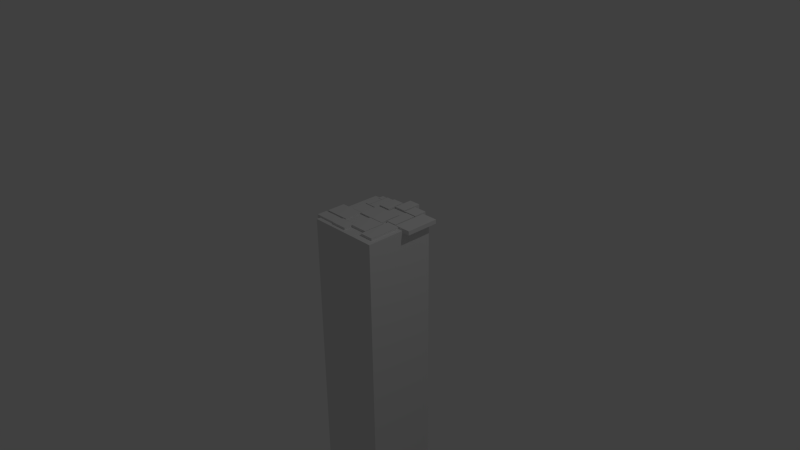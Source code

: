 # Source: floor.blend  (saved by Blender 2.74.0; exported with 4.5.12 LTS)
import bpy
from mathutils import Matrix  # noqa: F401  (used for matrix-valued properties, if any)

bpy.ops.wm.read_factory_settings(use_empty=True)
scene = bpy.context.scene
scene.name = 'Scene'

# ---- collections
col_collection_1 = bpy.data.collections.new('Collection 1'); scene.collection.children.link(col_collection_1)

# ---- materials (node trees are filled in below, after node groups)
mat_material = bpy.data.materials.new('Material')
mat_material.alpha_threshold = 0.0
mat_material.use_transparent_shadow = False
mat_material.roughness = 0.5
mat_material.line_color = (0.0, 0.0, 0.0, 1.0)

# ---- material node trees

# ---- world
world_world = bpy.data.worlds.new('World'); scene.world = world_world
world_world.color = (0.05088, 0.05088, 0.05088)
world_world.use_sun_shadow = False
world_world.sun_shadow_jitter_overblur = 0.0
world_world.cycles.sampling_method = 'MANUAL'
world_world.cycles.sample_map_resolution = 256

# ---- cameras
cam_camera = bpy.data.cameras.new('Camera')
cam_camera.clip_end = 100.0
cam_camera.lens = 35.0
cam_camera.sensor_width = 32.0
cam_camera.sensor_height = 18.0
cam_camera.ortho_scale = 7.314
cam_camera.dof.focus_distance = 0.0
cam_camera.dof.aperture_fstop = 128.0

# ---- lights
light_lamp = bpy.data.lights.new('Lamp', 'POINT')
light_lamp.transmission_factor = 0.0
light_lamp.cutoff_distance = 30.0
light_lamp.energy = 100.0
light_lamp.shadow_buffer_clip_start = 1.001
light_lamp.shadow_soft_size = 0.1
light_lamp.shadow_maximum_resolution = 0.006
light_lamp.use_absolute_resolution = True
light_lamp.cycles.use_multiple_importance_sampling = False

# ---- meshes
me_cube = bpy.data.meshes.new('Cube')
me_cube.from_pydata([(0.5, 0.5, -5.5), (0.5, -0.5, -5.5), (-0.5, -0.5, -5.5), (-0.5, 0.5, -5.5), (0.5, 0.5, 0.5), (0.5, -0.5, 0.5), (-0.5, -0.5, 0.5), (-0.5, 0.5, 0.5), (0.193, 0.2691, 0.468), (0.193, -0.02829, 0.468), (-0.193, -0.02829, 0.468), (-0.193, 0.2691, 0.468), (0.193, 0.2691, 0.5319), (0.193, -0.02829, 0.5319), (-0.193, -0.02829, 0.5319), (-0.193, 0.2691, 0.5319), (0.4343, 0.03584, 0.468), (0.4343, -0.4077, 0.468), (0.2441, -0.4077, 0.468), (0.2441, 0.03584, 0.468), (0.4343, 0.03584, 0.5319), (0.4343, -0.4077, 0.5319), (0.2441, -0.4077, 0.5319), (0.2441, 0.03584, 0.5319), (0.3578, 0.3841, 0.471), (0.3578, 0.05471, 0.471), (0.2074, 0.05471, 0.471), (0.2074, 0.3841, 0.471), (0.3578, 0.3841, 0.5289), (0.3578, 0.05471, 0.5289), (0.2074, 0.05471, 0.5289), (0.2074, 0.3841, 0.5289), (0.607, 0.5176, 0.471), (0.607, 0.04639, 0.471), (0.3764, 0.04639, 0.471), (0.3764, 0.5176, 0.471), (0.607, 0.5176, 0.5289), (0.607, 0.04639, 0.5289), (0.3764, 0.04639, 0.5289), (0.3764, 0.5176, 0.5289), (0.362, 0.5772, 0.4563), (0.362, 0.3921, 0.4563), (0.1731, 0.3921, 0.4563), (0.1731, 0.5772, 0.4563), (0.362, 0.5772, 0.5342), (0.362, 0.3921, 0.5342), (0.1731, 0.3921, 0.5342), (0.1731, 0.5772, 0.5342), (0.1972, 0.3854, 0.4728), (0.1972, 0.2785, 0.4728), (-0.00467, 0.2785, 0.4728), (-0.00467, 0.3854, 0.4728), (0.1972, 0.3854, 0.5177), (0.1972, 0.2785, 0.5177), (-0.00467, 0.2785, 0.5177), (-0.00467, 0.3854, 0.5177), (0.1606, 0.6637, 0.4809), (0.1606, 0.3965, 0.4809), (-0.005012, 0.3965, 0.4809), (-0.005012, 0.6637, 0.4809), (0.1606, 0.6637, 0.54), (0.1606, 0.3965, 0.54), (-0.005012, 0.3965, 0.54), (-0.005012, 0.6637, 0.54), (-0.0166, 0.5422, 0.4809), (-0.0166, 0.2874, 0.4809), (-0.1822, 0.2874, 0.4809), (-0.1822, 0.5422, 0.4809), (-0.0166, 0.5422, 0.54), (-0.0166, 0.2874, 0.54), (-0.1822, 0.2874, 0.54), (-0.1822, 0.5422, 0.54), (-0.01601, -0.2859, 0.47), (-0.01601, -0.4499, 0.47), (-0.2372, -0.4499, 0.47), (-0.2372, -0.2859, 0.47), (-0.01601, -0.2859, 0.5291), (-0.01601, -0.4499, 0.5291), (-0.2372, -0.4499, 0.5291), (-0.2372, -0.2859, 0.5291), (-0.2, -0.01318, 0.47), (-0.2, -0.2718, 0.47), (-0.552, -0.2718, 0.47), (-0.552, -0.01318, 0.47), (-0.2, -0.01318, 0.5291), (-0.2, -0.2718, 0.5291), (-0.552, -0.2718, 0.5291), (-0.552, -0.01318, 0.5291), (-0.2008, 0.2092, 0.4752), (-0.2008, -0.004474, 0.4752), (-0.3833, -0.004474, 0.4752), (-0.3833, 0.2092, 0.4752), (-0.2008, 0.2092, 0.524), (-0.2008, -0.004474, 0.524), (-0.3833, -0.004474, 0.524), (-0.3833, 0.2092, 0.524), (-0.1991, 0.5403, 0.4752), (-0.1991, 0.2226, 0.4752), (-0.3158, 0.2226, 0.4752), (-0.3158, 0.5403, 0.4752), (-0.1991, 0.5403, 0.524), (-0.1991, 0.2226, 0.524), (-0.3158, 0.2226, 0.524), (-0.3158, 0.5403, 0.524), (-0.3236, 0.4383, 0.4752), (-0.3236, 0.2239, 0.4752), (-0.3869, 0.2239, 0.4752), (-0.3869, 0.4383, 0.4752), (-0.3236, 0.4383, 0.524), (-0.3236, 0.2239, 0.524), (-0.3869, 0.2239, 0.524), (-0.3869, 0.4383, 0.524), (-0.5601, -0.2933, 0.4752), (-0.2458, -0.2933, 0.4752), (-0.2458, -0.4367, 0.4752), (-0.5601, -0.4367, 0.4752), (-0.5601, -0.2933, 0.524), (-0.2458, -0.2933, 0.524), (-0.2458, -0.4367, 0.524), (-0.5601, -0.4367, 0.524), (-0.3236, 0.5282, 0.4752), (-0.3236, 0.4431, 0.4752), (-0.3869, 0.4431, 0.4752), (-0.3869, 0.5282, 0.4752), (-0.3236, 0.5282, 0.524), (-0.3236, 0.4431, 0.524), (-0.3869, 0.4431, 0.524), (-0.3869, 0.5282, 0.524), (0.2355, -0.03555, 0.4681), (0.2355, -0.333, 0.4681), (-0.0118, -0.333, 0.4681), (-0.0118, -0.03555, 0.4681), (0.2355, -0.03555, 0.532), (0.2355, -0.333, 0.532), (-0.0118, -0.333, 0.532), (-0.0118, -0.03555, 0.532), (-0.02751, -0.04252, 0.4654), (-0.02751, -0.2724, 0.4654), (-0.1993, -0.2724, 0.4654), (-0.1993, -0.04252, 0.4654), (-0.02751, -0.04252, 0.5193), (-0.02751, -0.2724, 0.5193), (-0.1993, -0.2724, 0.5193), (-0.1993, -0.04252, 0.5193)], [], [(0, 1, 2, 3), (4, 7, 6, 5), (0, 4, 5, 1), (1, 5, 6, 2), (2, 6, 7, 3), (4, 0, 3, 7), (8, 9, 10, 11), (12, 15, 14, 13), (8, 12, 13, 9), (9, 13, 14, 10), (10, 14, 15, 11), (12, 8, 11, 15), (16, 17, 18, 19), (20, 23, 22, 21), (16, 20, 21, 17), (17, 21, 22, 18), (18, 22, 23, 19), (20, 16, 19, 23), (24, 25, 26, 27), (28, 31, 30, 29), (24, 28, 29, 25), (25, 29, 30, 26), (26, 30, 31, 27), (28, 24, 27, 31), (32, 33, 34, 35), (36, 39, 38, 37), (32, 36, 37, 33), (33, 37, 38, 34), (34, 38, 39, 35), (36, 32, 35, 39), (40, 41, 42, 43), (44, 47, 46, 45), (40, 44, 45, 41), (41, 45, 46, 42), (42, 46, 47, 43), (44, 40, 43, 47), (48, 49, 50, 51), (52, 55, 54, 53), (48, 52, 53, 49), (49, 53, 54, 50), (50, 54, 55, 51), (52, 48, 51, 55), (56, 57, 58, 59), (60, 63, 62, 61), (56, 60, 61, 57), (57, 61, 62, 58), (58, 62, 63, 59), (60, 56, 59, 63), (64, 65, 66, 67), (68, 71, 70, 69), (64, 68, 69, 65), (65, 69, 70, 66), (66, 70, 71, 67), (68, 64, 67, 71), (72, 73, 74, 75), (76, 79, 78, 77), (72, 76, 77, 73), (73, 77, 78, 74), (74, 78, 79, 75), (76, 72, 75, 79), (80, 81, 82, 83), (84, 87, 86, 85), (80, 84, 85, 81), (81, 85, 86, 82), (82, 86, 87, 83), (84, 80, 83, 87), (88, 89, 90, 91), (92, 95, 94, 93), (88, 92, 93, 89), (89, 93, 94, 90), (90, 94, 95, 91), (92, 88, 91, 95), (96, 97, 98, 99), (100, 103, 102, 101), (96, 100, 101, 97), (97, 101, 102, 98), (98, 102, 103, 99), (100, 96, 99, 103), (104, 105, 106, 107), (108, 111, 110, 109), (104, 108, 109, 105), (105, 109, 110, 106), (106, 110, 111, 107), (108, 104, 107, 111), (112, 113, 114, 115), (116, 119, 118, 117), (112, 116, 117, 113), (113, 117, 118, 114), (114, 118, 119, 115), (116, 112, 115, 119), (120, 121, 122, 123), (124, 127, 126, 125), (120, 124, 125, 121), (121, 125, 126, 122), (122, 126, 127, 123), (124, 120, 123, 127), (128, 129, 130, 131), (132, 135, 134, 133), (128, 132, 133, 129), (129, 133, 134, 130), (130, 134, 135, 131), (132, 128, 131, 135), (136, 137, 138, 139), (140, 143, 142, 141), (136, 140, 141, 137), (137, 141, 142, 138), (138, 142, 143, 139), (140, 136, 139, 143)])
me_cube.materials.append(mat_material)
me_cube.use_remesh_preserve_volume = False
me_cube.use_remesh_preserve_attributes = False
me_cube.use_mirror_vertex_groups = False
me_cube.update()

# ---- objects
ob_cube = bpy.data.objects.new('Cube', me_cube)
ob_lamp = bpy.data.objects.new('Lamp', light_lamp)
ob_camera = bpy.data.objects.new('Camera', cam_camera)

# ---- transforms, parenting, visibility, modifiers, constraints
ob_cube.location = (0.0, 0.0, 0.0)
ob_cube.lock_rotations_4d = False
ob_cube.empty_display_type = 'ARROWS'
ob_cube.lineart.crease_threshold = 0.0
ob_lamp.location = (4.076, 1.005, 5.904)
ob_lamp.rotation_euler = (0.6503, 0.05522, 1.866)
ob_lamp.lock_rotations_4d = False
ob_lamp.empty_display_type = 'ARROWS'
ob_lamp.color = (0.0, 0.0, 0.0, 0.0)
ob_lamp.lineart.crease_threshold = 0.0
ob_camera.location = (7.481, -6.508, 5.344)
ob_camera.rotation_euler = (1.109, 0.01082, 0.8149)
ob_camera.lock_rotations_4d = False
ob_camera.empty_display_type = 'ARROWS'
ob_camera.color = (0.0, 0.0, 0.0, 0.0)
ob_camera.display_type = 'WIRE'
ob_camera.lineart.crease_threshold = 0.0

# ---- collection membership
col_collection_1.objects.link(ob_cube)
col_collection_1.objects.link(ob_lamp)
col_collection_1.objects.link(ob_camera)

# ---- scene / render settings (as saved in the file)
scene.camera = ob_camera
scene.frame_start = 1; scene.frame_end = 250; scene.frame_set(1)
scene.render.engine = 'BLENDER_EEVEE_NEXT'
scene.render.resolution_percentage = 50
scene.render.dither_intensity = 0.0
scene.cycles.use_denoising = False
scene.cycles.samples = 10
scene.cycles.sampling_pattern = 'TABULATED_SOBOL'
scene.cycles.light_sampling_threshold = 0.0
scene.cycles.use_adaptive_sampling = False
scene.cycles.use_light_tree = False
scene.cycles.blur_glossy = 0.0
scene.cycles.pixel_filter_type = 'GAUSSIAN'
scene.cycles.sample_clamp_indirect = 0.0
scene.view_settings.view_transform = 'Standard'
bpy.context.view_layer.update()
